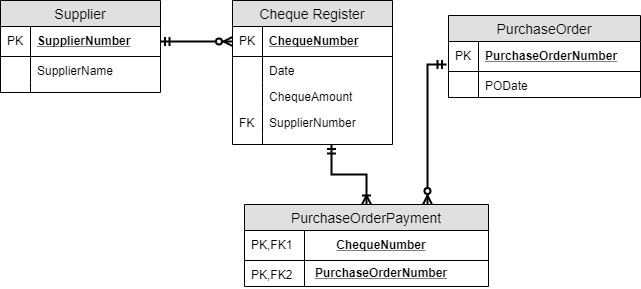

The diagram above was exported from draw.io. Its source (the exported page's mxGraphModel, read from the mxfile embedded in the PNG):
<mxGraphModel dx="978" dy="694" grid="1" gridSize="12" guides="1" tooltips="1" connect="1" arrows="1" fold="1" page="1" pageScale="1" pageWidth="850" pageHeight="1100" math="0" shadow="0">
  <root>
    <mxCell id="0" />
    <mxCell id="1" parent="0" />
    <mxCell id="2" value="Supplier" style="swimlane;fontStyle=0;childLayout=stackLayout;horizontal=1;startSize=26;fillColor=#e0e0e0;horizontalStack=0;resizeParent=1;resizeParentMax=0;resizeLast=0;collapsible=1;marginBottom=0;swimlaneFillColor=#ffffff;align=center;fontSize=14;" vertex="1" parent="1">
      <mxGeometry x="56" y="48" width="160" height="92" as="geometry" />
    </mxCell>
    <mxCell id="3" value="SupplierNumber" style="shape=partialRectangle;top=0;left=0;right=0;bottom=1;align=left;verticalAlign=middle;fillColor=none;spacingLeft=34;spacingRight=4;overflow=hidden;rotatable=0;points=[[0,0.5],[1,0.5]];portConstraint=eastwest;dropTarget=0;fontStyle=5;fontSize=12;" vertex="1" parent="2">
      <mxGeometry y="26" width="160" height="30" as="geometry" />
    </mxCell>
    <mxCell id="4" value="PK" style="shape=partialRectangle;top=0;left=0;bottom=0;fillColor=none;align=left;verticalAlign=middle;spacingLeft=4;spacingRight=4;overflow=hidden;rotatable=0;points=[];portConstraint=eastwest;part=1;fontSize=12;" vertex="1" connectable="0" parent="3">
      <mxGeometry width="30" height="30" as="geometry" />
    </mxCell>
    <mxCell id="5" value="SupplierName" style="shape=partialRectangle;top=0;left=0;right=0;bottom=0;align=left;verticalAlign=top;fillColor=none;spacingLeft=34;spacingRight=4;overflow=hidden;rotatable=0;points=[[0,0.5],[1,0.5]];portConstraint=eastwest;dropTarget=0;fontSize=12;" vertex="1" parent="2">
      <mxGeometry y="56" width="160" height="26" as="geometry" />
    </mxCell>
    <mxCell id="6" value="" style="shape=partialRectangle;top=0;left=0;bottom=0;fillColor=none;align=left;verticalAlign=top;spacingLeft=4;spacingRight=4;overflow=hidden;rotatable=0;points=[];portConstraint=eastwest;part=1;fontSize=12;" vertex="1" connectable="0" parent="5">
      <mxGeometry width="30" height="26" as="geometry" />
    </mxCell>
    <mxCell id="7" value="" style="shape=partialRectangle;top=0;left=0;right=0;bottom=0;align=left;verticalAlign=top;fillColor=none;spacingLeft=34;spacingRight=4;overflow=hidden;rotatable=0;points=[[0,0.5],[1,0.5]];portConstraint=eastwest;dropTarget=0;fontSize=12;" vertex="1" parent="2">
      <mxGeometry y="82" width="160" height="10" as="geometry" />
    </mxCell>
    <mxCell id="8" value="" style="shape=partialRectangle;top=0;left=0;bottom=0;fillColor=none;align=left;verticalAlign=top;spacingLeft=4;spacingRight=4;overflow=hidden;rotatable=0;points=[];portConstraint=eastwest;part=1;fontSize=12;" vertex="1" connectable="0" parent="7">
      <mxGeometry width="30" height="10" as="geometry" />
    </mxCell>
    <mxCell id="9" value="Cheque Register" style="swimlane;fontStyle=0;childLayout=stackLayout;horizontal=1;startSize=26;fillColor=#e0e0e0;horizontalStack=0;resizeParent=1;resizeParentMax=0;resizeLast=0;collapsible=1;marginBottom=0;swimlaneFillColor=#ffffff;align=center;fontSize=14;" vertex="1" parent="1">
      <mxGeometry x="288" y="48" width="160" height="144" as="geometry" />
    </mxCell>
    <mxCell id="10" value="ChequeNumber" style="shape=partialRectangle;top=0;left=0;right=0;bottom=1;align=left;verticalAlign=middle;fillColor=none;spacingLeft=34;spacingRight=4;overflow=hidden;rotatable=0;points=[[0,0.5],[1,0.5]];portConstraint=eastwest;dropTarget=0;fontStyle=5;fontSize=12;" vertex="1" parent="9">
      <mxGeometry y="26" width="160" height="30" as="geometry" />
    </mxCell>
    <mxCell id="11" value="PK" style="shape=partialRectangle;top=0;left=0;bottom=0;fillColor=none;align=left;verticalAlign=middle;spacingLeft=4;spacingRight=4;overflow=hidden;rotatable=0;points=[];portConstraint=eastwest;part=1;fontSize=12;" vertex="1" connectable="0" parent="10">
      <mxGeometry width="30" height="30" as="geometry" />
    </mxCell>
    <mxCell id="12" value="Date" style="shape=partialRectangle;top=0;left=0;right=0;bottom=0;align=left;verticalAlign=top;fillColor=none;spacingLeft=34;spacingRight=4;overflow=hidden;rotatable=0;points=[[0,0.5],[1,0.5]];portConstraint=eastwest;dropTarget=0;fontSize=12;" vertex="1" parent="9">
      <mxGeometry y="56" width="160" height="26" as="geometry" />
    </mxCell>
    <mxCell id="13" value="" style="shape=partialRectangle;top=0;left=0;bottom=0;fillColor=none;align=left;verticalAlign=top;spacingLeft=4;spacingRight=4;overflow=hidden;rotatable=0;points=[];portConstraint=eastwest;part=1;fontSize=12;" vertex="1" connectable="0" parent="12">
      <mxGeometry width="30" height="26" as="geometry" />
    </mxCell>
    <mxCell id="14" value="ChequeAmount" style="shape=partialRectangle;top=0;left=0;right=0;bottom=0;align=left;verticalAlign=top;fillColor=none;spacingLeft=34;spacingRight=4;overflow=hidden;rotatable=0;points=[[0,0.5],[1,0.5]];portConstraint=eastwest;dropTarget=0;fontSize=12;" vertex="1" parent="9">
      <mxGeometry y="82" width="160" height="26" as="geometry" />
    </mxCell>
    <mxCell id="15" value="" style="shape=partialRectangle;top=0;left=0;bottom=0;fillColor=none;align=left;verticalAlign=top;spacingLeft=4;spacingRight=4;overflow=hidden;rotatable=0;points=[];portConstraint=eastwest;part=1;fontSize=12;" vertex="1" connectable="0" parent="14">
      <mxGeometry width="30" height="26" as="geometry" />
    </mxCell>
    <mxCell id="16" value="SupplierNumber" style="shape=partialRectangle;top=0;left=0;right=0;bottom=0;align=left;verticalAlign=top;fillColor=none;spacingLeft=34;spacingRight=4;overflow=hidden;rotatable=0;points=[[0,0.5],[1,0.5]];portConstraint=eastwest;dropTarget=0;fontSize=12;" vertex="1" parent="9">
      <mxGeometry y="108" width="160" height="26" as="geometry" />
    </mxCell>
    <mxCell id="17" value="FK" style="shape=partialRectangle;top=0;left=0;bottom=0;fillColor=none;align=left;verticalAlign=top;spacingLeft=4;spacingRight=4;overflow=hidden;rotatable=0;points=[];portConstraint=eastwest;part=1;fontSize=12;" vertex="1" connectable="0" parent="16">
      <mxGeometry width="30" height="26" as="geometry" />
    </mxCell>
    <mxCell id="18" value="" style="shape=partialRectangle;top=0;left=0;right=0;bottom=0;align=left;verticalAlign=top;fillColor=none;spacingLeft=34;spacingRight=4;overflow=hidden;rotatable=0;points=[[0,0.5],[1,0.5]];portConstraint=eastwest;dropTarget=0;fontSize=12;" vertex="1" parent="9">
      <mxGeometry y="134" width="160" height="10" as="geometry" />
    </mxCell>
    <mxCell id="19" value="" style="shape=partialRectangle;top=0;left=0;bottom=0;fillColor=none;align=left;verticalAlign=top;spacingLeft=4;spacingRight=4;overflow=hidden;rotatable=0;points=[];portConstraint=eastwest;part=1;fontSize=12;" vertex="1" connectable="0" parent="18">
      <mxGeometry width="30" height="10" as="geometry" />
    </mxCell>
    <mxCell id="20" value="" style="edgeStyle=orthogonalEdgeStyle;rounded=0;orthogonalLoop=1;jettySize=auto;html=1;endArrow=ERzeroToMany;endFill=1;startArrow=ERmandOne;startFill=0;strokeWidth=2;" edge="1" source="3" target="10" parent="1">
      <mxGeometry relative="1" as="geometry" />
    </mxCell>
    <mxCell id="21" style="edgeStyle=orthogonalEdgeStyle;rounded=0;orthogonalLoop=1;jettySize=auto;html=1;entryX=0.618;entryY=1;entryDx=0;entryDy=0;entryPerimeter=0;startArrow=ERoneToMany;startFill=0;endArrow=ERmandOne;endFill=0;strokeWidth=2;" edge="1" source="23" target="18" parent="1">
      <mxGeometry relative="1" as="geometry">
        <mxPoint x="387" y="250" as="sourcePoint" />
      </mxGeometry>
    </mxCell>
    <mxCell id="22" style="edgeStyle=orthogonalEdgeStyle;rounded=0;orthogonalLoop=1;jettySize=auto;html=1;exitX=0.75;exitY=0;exitDx=0;exitDy=0;startArrow=ERzeroToMany;startFill=1;endArrow=ERmandOne;endFill=0;strokeWidth=2;entryX=-0.012;entryY=0.779;entryDx=0;entryDy=0;entryPerimeter=0;" edge="1" source="23" target="29" parent="1">
      <mxGeometry relative="1" as="geometry" />
    </mxCell>
    <mxCell id="23" value="PurchaseOrderPayment" style="swimlane;fontStyle=0;childLayout=stackLayout;horizontal=1;startSize=26;fillColor=#e0e0e0;horizontalStack=0;resizeParent=1;resizeParentMax=0;resizeLast=0;collapsible=1;marginBottom=0;swimlaneFillColor=#ffffff;align=center;fontSize=14;" vertex="1" parent="1">
      <mxGeometry x="300" y="252" width="244" height="82" as="geometry" />
    </mxCell>
    <mxCell id="24" value="ChequeNumber" style="shape=partialRectangle;top=0;left=0;right=0;bottom=1;align=center;verticalAlign=middle;fillColor=none;spacingLeft=34;spacingRight=4;overflow=hidden;rotatable=0;points=[[0,0.5],[1,0.5]];portConstraint=eastwest;dropTarget=0;fontStyle=5;fontSize=12;" vertex="1" parent="23">
      <mxGeometry y="26" width="244" height="30" as="geometry" />
    </mxCell>
    <mxCell id="25" value="PK,FK1" style="shape=partialRectangle;top=0;left=0;bottom=0;fillColor=none;align=left;verticalAlign=middle;spacingLeft=4;spacingRight=4;overflow=hidden;rotatable=0;points=[];portConstraint=eastwest;part=1;fontSize=12;" vertex="1" connectable="0" parent="24">
      <mxGeometry width="60" height="30" as="geometry" />
    </mxCell>
    <mxCell id="26" value="PurchaseOrderNumber" style="shape=partialRectangle;top=0;left=0;right=0;bottom=0;align=center;verticalAlign=middle;fillColor=none;spacingLeft=34;spacingRight=4;overflow=hidden;rotatable=0;points=[[0,0.5],[1,0.5]];portConstraint=eastwest;dropTarget=0;fontSize=12;fontStyle=5" vertex="1" parent="23">
      <mxGeometry y="56" width="244" height="26" as="geometry" />
    </mxCell>
    <mxCell id="27" value="PK,FK2" style="shape=partialRectangle;top=0;left=0;bottom=0;fillColor=none;align=left;verticalAlign=top;spacingLeft=4;spacingRight=4;overflow=hidden;rotatable=0;points=[];portConstraint=eastwest;part=1;fontSize=12;" vertex="1" connectable="0" parent="26">
      <mxGeometry width="60" height="26" as="geometry" />
    </mxCell>
    <mxCell id="28" value="PurchaseOrder" style="swimlane;fontStyle=0;childLayout=stackLayout;horizontal=1;startSize=26;fillColor=#e0e0e0;horizontalStack=0;resizeParent=1;resizeParentMax=0;resizeLast=0;collapsible=1;marginBottom=0;swimlaneFillColor=#ffffff;align=center;fontSize=14;" vertex="1" parent="1">
      <mxGeometry x="504" y="63" width="192" height="82" as="geometry" />
    </mxCell>
    <mxCell id="29" value="PurchaseOrderNumber" style="shape=partialRectangle;top=0;left=0;right=0;bottom=1;align=left;verticalAlign=middle;fillColor=none;spacingLeft=34;spacingRight=4;overflow=hidden;rotatable=0;points=[[0,0.5],[1,0.5]];portConstraint=eastwest;dropTarget=0;fontStyle=5;fontSize=12;" vertex="1" parent="28">
      <mxGeometry y="26" width="192" height="30" as="geometry" />
    </mxCell>
    <mxCell id="30" value="PK" style="shape=partialRectangle;top=0;left=0;bottom=0;fillColor=none;align=left;verticalAlign=middle;spacingLeft=4;spacingRight=4;overflow=hidden;rotatable=0;points=[];portConstraint=eastwest;part=1;fontSize=12;" vertex="1" connectable="0" parent="29">
      <mxGeometry width="30" height="30" as="geometry" />
    </mxCell>
    <mxCell id="31" value="PODate" style="shape=partialRectangle;top=0;left=0;right=0;bottom=0;align=left;verticalAlign=top;fillColor=none;spacingLeft=34;spacingRight=4;overflow=hidden;rotatable=0;points=[[0,0.5],[1,0.5]];portConstraint=eastwest;dropTarget=0;fontSize=12;" vertex="1" parent="28">
      <mxGeometry y="56" width="192" height="26" as="geometry" />
    </mxCell>
    <mxCell id="32" value="" style="shape=partialRectangle;top=0;left=0;bottom=0;fillColor=none;align=left;verticalAlign=top;spacingLeft=4;spacingRight=4;overflow=hidden;rotatable=0;points=[];portConstraint=eastwest;part=1;fontSize=12;" vertex="1" connectable="0" parent="31">
      <mxGeometry width="30" height="26" as="geometry" />
    </mxCell>
  </root>
</mxGraphModel>